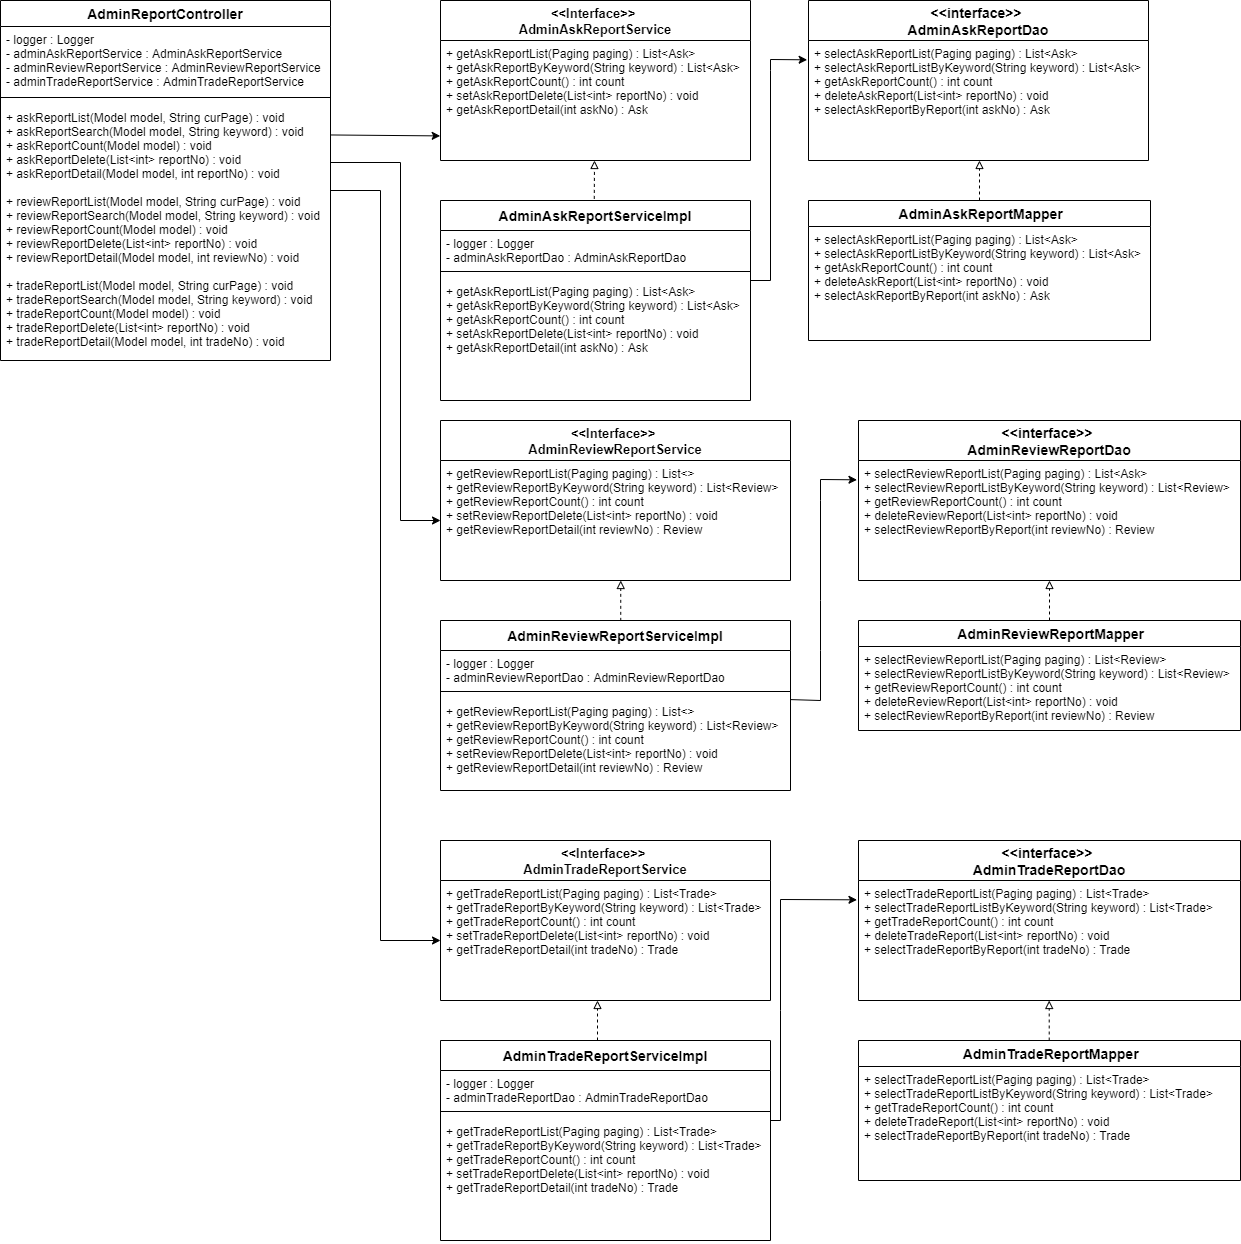

The diagram above was exported from draw.io. Its source (the exported page's mxGraphModel, read from the mxfile embedded in the PNG):
<mxGraphModel dx="1422" dy="745" grid="1" gridSize="10" guides="1" tooltips="1" connect="1" arrows="1" fold="1" page="1" pageScale="1" pageWidth="2336" pageHeight="1654" math="0" shadow="0">
  <root>
    <mxCell id="nt1je76EOnHDJxgUV-KP-0" />
    <mxCell id="nt1je76EOnHDJxgUV-KP-1" parent="nt1je76EOnHDJxgUV-KP-0" />
    <mxCell id="gW_nswuueuBY25rnqWd4-0" value="AdminAskReportServiceImpl" style="swimlane;fontStyle=1;childLayout=stackLayout;horizontal=1;startSize=30;horizontalStack=0;resizeParent=1;resizeParentMax=0;resizeLast=0;collapsible=1;marginBottom=0;align=center;fontSize=14;" parent="nt1je76EOnHDJxgUV-KP-1" vertex="1">
      <mxGeometry x="700" y="570" width="310" height="200" as="geometry" />
    </mxCell>
    <mxCell id="gW_nswuueuBY25rnqWd4-1" value="- logger : Logger&#10;- adminAskReportDao : AdminAskReportDao" style="text;strokeColor=none;fillColor=none;spacingLeft=4;spacingRight=4;overflow=hidden;rotatable=0;points=[[0,0.5],[1,0.5]];portConstraint=eastwest;fontSize=12;" parent="gW_nswuueuBY25rnqWd4-0" vertex="1">
      <mxGeometry y="30" width="310" height="34" as="geometry" />
    </mxCell>
    <mxCell id="gW_nswuueuBY25rnqWd4-2" value="" style="line;strokeWidth=1;fillColor=none;align=left;verticalAlign=middle;spacingTop=-1;spacingLeft=3;spacingRight=3;rotatable=0;labelPosition=right;points=[];portConstraint=eastwest;" parent="gW_nswuueuBY25rnqWd4-0" vertex="1">
      <mxGeometry y="64" width="310" height="14" as="geometry" />
    </mxCell>
    <mxCell id="gW_nswuueuBY25rnqWd4-3" value="+ getAskReportList(Paging paging) : List&lt;Ask&gt;&#10;+ getAskReportByKeyword(String keyword) : List&lt;Ask&gt;&#10;+ getAskReportCount() : int count&#10;+ setAskReportDelete(List&lt;int&gt; reportNo) : void&#10;+ getAskReportDetail(int askNo) : Ask" style="text;strokeColor=none;fillColor=none;spacingLeft=4;spacingRight=4;overflow=hidden;rotatable=0;points=[[0,0.5],[1,0.5]];portConstraint=eastwest;fontSize=12;" parent="gW_nswuueuBY25rnqWd4-0" vertex="1">
      <mxGeometry y="78" width="310" height="122" as="geometry" />
    </mxCell>
    <mxCell id="gW_nswuueuBY25rnqWd4-4" value="AdminReportController" style="swimlane;fontStyle=1;childLayout=stackLayout;horizontal=1;startSize=26;horizontalStack=0;resizeParent=1;resizeParentMax=0;resizeLast=0;collapsible=1;marginBottom=0;align=center;fontSize=14;" parent="nt1je76EOnHDJxgUV-KP-1" vertex="1">
      <mxGeometry x="260" y="370" width="330" height="360" as="geometry" />
    </mxCell>
    <mxCell id="gW_nswuueuBY25rnqWd4-5" value="- logger : Logger&#10;- adminAskReportService : AdminAskReportService&#10;- adminReviewReportService : AdminReviewReportService&#10;- adminTradeReportService : AdminTradeReportService" style="text;strokeColor=none;fillColor=none;spacingLeft=4;spacingRight=4;overflow=hidden;rotatable=0;points=[[0,0.5],[1,0.5]];portConstraint=eastwest;fontSize=12;" parent="gW_nswuueuBY25rnqWd4-4" vertex="1">
      <mxGeometry y="26" width="330" height="64" as="geometry" />
    </mxCell>
    <mxCell id="gW_nswuueuBY25rnqWd4-6" value="" style="line;strokeWidth=1;fillColor=none;align=left;verticalAlign=middle;spacingTop=-1;spacingLeft=3;spacingRight=3;rotatable=0;labelPosition=right;points=[];portConstraint=eastwest;" parent="gW_nswuueuBY25rnqWd4-4" vertex="1">
      <mxGeometry y="90" width="330" height="14" as="geometry" />
    </mxCell>
    <mxCell id="gW_nswuueuBY25rnqWd4-7" value="+ askReportList(Model model, String curPage) : void&#10;+ askReportSearch(Model model, String keyword) : void&#10;+ askReportCount(Model model) : void&#10;+ askReportDelete(List&lt;int&gt; reportNo) : void&#10;+ askReportDetail(Model model, int reportNo) : void&#10;&#10;+ reviewReportList(Model model, String curPage) : void&#10;+ reviewReportSearch(Model model, String keyword) : void&#10;+ reviewReportCount(Model model) : void&#10;+ reviewReportDelete(List&lt;int&gt; reportNo) : void&#10;+ reviewReportDetail(Model model, int reviewNo) : void&#10;&#10;+ tradeReportList(Model model, String curPage) : void&#10;+ tradeReportSearch(Model model, String keyword) : void&#10;+ tradeReportCount(Model model) : void&#10;+ tradeReportDelete(List&lt;int&gt; reportNo) : void&#10;+ tradeReportDetail(Model model, int tradeNo) : void" style="text;strokeColor=none;fillColor=none;spacingLeft=4;spacingRight=4;overflow=hidden;rotatable=0;points=[[0,0.5],[1,0.5]];portConstraint=eastwest;fontSize=12;" parent="gW_nswuueuBY25rnqWd4-4" vertex="1">
      <mxGeometry y="104" width="330" height="256" as="geometry" />
    </mxCell>
    <mxCell id="gW_nswuueuBY25rnqWd4-8" value="&lt;&lt;interface&gt;&gt; &#10;AdminAskReportDao" style="swimlane;fontStyle=1;childLayout=stackLayout;horizontal=1;startSize=40;horizontalStack=0;resizeParent=1;resizeParentMax=0;resizeLast=0;collapsible=1;marginBottom=0;align=center;fontSize=14;" parent="nt1je76EOnHDJxgUV-KP-1" vertex="1">
      <mxGeometry x="1068" y="370" width="340" height="160" as="geometry" />
    </mxCell>
    <mxCell id="gW_nswuueuBY25rnqWd4-9" value="+ selectAskReportList(Paging paging) : List&lt;Ask&gt;&#10;+ selectAskReportListByKeyword(String keyword) : List&lt;Ask&gt;&#10;+ getAskReportCount() : int count&#10;+ deleteAskReport(List&lt;int&gt; reportNo) : void&#10;+ selectAskReportByReport(int askNo) : Ask" style="text;strokeColor=none;fillColor=none;spacingLeft=4;spacingRight=4;overflow=hidden;rotatable=0;points=[[0,0.5],[1,0.5]];portConstraint=eastwest;fontSize=12;" parent="gW_nswuueuBY25rnqWd4-8" vertex="1">
      <mxGeometry y="40" width="340" height="120" as="geometry" />
    </mxCell>
    <mxCell id="gW_nswuueuBY25rnqWd4-10" value="&lt;&lt;Interface&gt;&gt; &#10;AdminAskReportService" style="swimlane;fontStyle=1;childLayout=stackLayout;horizontal=1;startSize=40;horizontalStack=0;resizeParent=1;resizeParentMax=0;resizeLast=0;collapsible=1;marginBottom=0;align=center;fontSize=13;" parent="nt1je76EOnHDJxgUV-KP-1" vertex="1">
      <mxGeometry x="700" y="370" width="310" height="160" as="geometry" />
    </mxCell>
    <mxCell id="gW_nswuueuBY25rnqWd4-11" value="+ getAskReportList(Paging paging) : List&lt;Ask&gt;&#10;+ getAskReportByKeyword(String keyword) : List&lt;Ask&gt;&#10;+ getAskReportCount() : int count&#10;+ setAskReportDelete(List&lt;int&gt; reportNo) : void&#10;+ getAskReportDetail(int askNo) : Ask" style="text;strokeColor=none;fillColor=none;spacingLeft=4;spacingRight=4;overflow=hidden;rotatable=0;points=[[0,0.5],[1,0.5]];portConstraint=eastwest;fontSize=12;" parent="gW_nswuueuBY25rnqWd4-10" vertex="1">
      <mxGeometry y="40" width="310" height="120" as="geometry" />
    </mxCell>
    <mxCell id="gW_nswuueuBY25rnqWd4-12" value=" AdminAskReportMapper" style="swimlane;fontStyle=1;childLayout=stackLayout;horizontal=1;startSize=26;horizontalStack=0;resizeParent=1;resizeParentMax=0;resizeLast=0;collapsible=1;marginBottom=0;align=center;fontSize=14;" parent="nt1je76EOnHDJxgUV-KP-1" vertex="1">
      <mxGeometry x="1068" y="570" width="342" height="140" as="geometry" />
    </mxCell>
    <mxCell id="gW_nswuueuBY25rnqWd4-13" value="+ selectAskReportList(Paging paging) : List&lt;Ask&gt;&#10;+ selectAskReportListByKeyword(String keyword) : List&lt;Ask&gt;&#10;+ getAskReportCount() : int count&#10;+ deleteAskReport(List&lt;int&gt; reportNo) : void&#10;+ selectAskReportByReport(int askNo) : Ask" style="text;strokeColor=none;fillColor=none;spacingLeft=4;spacingRight=4;overflow=hidden;rotatable=0;points=[[0,0.5],[1,0.5]];portConstraint=eastwest;fontSize=12;" parent="gW_nswuueuBY25rnqWd4-12" vertex="1">
      <mxGeometry y="26" width="342" height="114" as="geometry" />
    </mxCell>
    <mxCell id="gW_nswuueuBY25rnqWd4-14" value="" style="endArrow=classic;html=1;rounded=0;fontSize=10;exitX=1;exitY=0.119;exitDx=0;exitDy=0;exitPerimeter=0;entryX=-0.001;entryY=0.795;entryDx=0;entryDy=0;entryPerimeter=0;" parent="nt1je76EOnHDJxgUV-KP-1" source="gW_nswuueuBY25rnqWd4-7" target="gW_nswuueuBY25rnqWd4-11" edge="1">
      <mxGeometry width="50" height="50" relative="1" as="geometry">
        <mxPoint x="593" y="509" as="sourcePoint" />
        <mxPoint x="700" y="509" as="targetPoint" />
      </mxGeometry>
    </mxCell>
    <mxCell id="gW_nswuueuBY25rnqWd4-15" value="" style="endArrow=block;html=1;rounded=0;fontSize=10;dashed=1;endFill=0;exitX=0.496;exitY=-0.008;exitDx=0;exitDy=0;exitPerimeter=0;" parent="nt1je76EOnHDJxgUV-KP-1" source="gW_nswuueuBY25rnqWd4-0" edge="1">
      <mxGeometry width="50" height="50" relative="1" as="geometry">
        <mxPoint x="854" y="560" as="sourcePoint" />
        <mxPoint x="854" y="530" as="targetPoint" />
      </mxGeometry>
    </mxCell>
    <mxCell id="gW_nswuueuBY25rnqWd4-16" value="" style="endArrow=classic;html=1;rounded=0;fontSize=10;entryX=-0.004;entryY=0.161;entryDx=0;entryDy=0;entryPerimeter=0;" parent="nt1je76EOnHDJxgUV-KP-1" target="gW_nswuueuBY25rnqWd4-9" edge="1">
      <mxGeometry width="50" height="50" relative="1" as="geometry">
        <mxPoint x="1010" y="650" as="sourcePoint" />
        <mxPoint x="1060" y="430" as="targetPoint" />
        <Array as="points">
          <mxPoint x="1030" y="650" />
          <mxPoint x="1030" y="440" />
          <mxPoint x="1030" y="429" />
        </Array>
      </mxGeometry>
    </mxCell>
    <mxCell id="gW_nswuueuBY25rnqWd4-17" value="" style="endArrow=block;html=1;rounded=0;fontSize=10;dashed=1;endFill=0;exitX=0.5;exitY=0;exitDx=0;exitDy=0;" parent="nt1je76EOnHDJxgUV-KP-1" source="gW_nswuueuBY25rnqWd4-12" edge="1">
      <mxGeometry width="50" height="50" relative="1" as="geometry">
        <mxPoint x="1218.56" y="558.1999999999999" as="sourcePoint" />
        <mxPoint x="1239" y="530" as="targetPoint" />
        <Array as="points" />
      </mxGeometry>
    </mxCell>
    <mxCell id="gW_nswuueuBY25rnqWd4-18" value="AdminReviewReportServiceImpl" style="swimlane;fontStyle=1;childLayout=stackLayout;horizontal=1;startSize=30;horizontalStack=0;resizeParent=1;resizeParentMax=0;resizeLast=0;collapsible=1;marginBottom=0;align=center;fontSize=14;" parent="nt1je76EOnHDJxgUV-KP-1" vertex="1">
      <mxGeometry x="700" y="990" width="350" height="170" as="geometry" />
    </mxCell>
    <mxCell id="gW_nswuueuBY25rnqWd4-19" value="- logger : Logger&#10;- adminReviewReportDao : AdminReviewReportDao" style="text;strokeColor=none;fillColor=none;spacingLeft=4;spacingRight=4;overflow=hidden;rotatable=0;points=[[0,0.5],[1,0.5]];portConstraint=eastwest;fontSize=12;" parent="gW_nswuueuBY25rnqWd4-18" vertex="1">
      <mxGeometry y="30" width="350" height="34" as="geometry" />
    </mxCell>
    <mxCell id="gW_nswuueuBY25rnqWd4-20" value="" style="line;strokeWidth=1;fillColor=none;align=left;verticalAlign=middle;spacingTop=-1;spacingLeft=3;spacingRight=3;rotatable=0;labelPosition=right;points=[];portConstraint=eastwest;" parent="gW_nswuueuBY25rnqWd4-18" vertex="1">
      <mxGeometry y="64" width="350" height="14" as="geometry" />
    </mxCell>
    <mxCell id="gW_nswuueuBY25rnqWd4-21" value="+ getReviewReportList(Paging paging) : List&lt;&gt;&#10;+ getReviewReportByKeyword(String keyword) : List&lt;Review&gt;&#10;+ getReviewReportCount() : int count&#10;+ setReviewReportDelete(List&lt;int&gt; reportNo) : void&#10;+ getReviewReportDetail(int reviewNo) : Review" style="text;strokeColor=none;fillColor=none;spacingLeft=4;spacingRight=4;overflow=hidden;rotatable=0;points=[[0,0.5],[1,0.5]];portConstraint=eastwest;fontSize=12;" parent="gW_nswuueuBY25rnqWd4-18" vertex="1">
      <mxGeometry y="78" width="350" height="92" as="geometry" />
    </mxCell>
    <mxCell id="gW_nswuueuBY25rnqWd4-22" value="&lt;&lt;interface&gt;&gt; &#10;AdminReviewReportDao" style="swimlane;fontStyle=1;childLayout=stackLayout;horizontal=1;startSize=40;horizontalStack=0;resizeParent=1;resizeParentMax=0;resizeLast=0;collapsible=1;marginBottom=0;align=center;fontSize=14;" parent="nt1je76EOnHDJxgUV-KP-1" vertex="1">
      <mxGeometry x="1118" y="790" width="382" height="160" as="geometry" />
    </mxCell>
    <mxCell id="gW_nswuueuBY25rnqWd4-23" value="+ selectReviewReportList(Paging paging) : List&lt;Ask&gt;&#10;+ selectReviewReportListByKeyword(String keyword) : List&lt;Review&gt;&#10;+ getReviewReportCount() : int count&#10;+ deleteReviewReport(List&lt;int&gt; reportNo) : void&#10;+ selectReviewReportByReport(int reviewNo) : Review" style="text;strokeColor=none;fillColor=none;spacingLeft=4;spacingRight=4;overflow=hidden;rotatable=0;points=[[0,0.5],[1,0.5]];portConstraint=eastwest;fontSize=12;" parent="gW_nswuueuBY25rnqWd4-22" vertex="1">
      <mxGeometry y="40" width="382" height="120" as="geometry" />
    </mxCell>
    <mxCell id="gW_nswuueuBY25rnqWd4-24" value="&lt;&lt;Interface&gt;&gt; &#10;AdminReviewReportService" style="swimlane;fontStyle=1;childLayout=stackLayout;horizontal=1;startSize=40;horizontalStack=0;resizeParent=1;resizeParentMax=0;resizeLast=0;collapsible=1;marginBottom=0;align=center;fontSize=13;" parent="nt1je76EOnHDJxgUV-KP-1" vertex="1">
      <mxGeometry x="700" y="790" width="350" height="160" as="geometry" />
    </mxCell>
    <mxCell id="gW_nswuueuBY25rnqWd4-25" value="+ getReviewReportList(Paging paging) : List&lt;&gt;&#10;+ getReviewReportByKeyword(String keyword) : List&lt;Review&gt;&#10;+ getReviewReportCount() : int count&#10;+ setReviewReportDelete(List&lt;int&gt; reportNo) : void&#10;+ getReviewReportDetail(int reviewNo) : Review" style="text;strokeColor=none;fillColor=none;spacingLeft=4;spacingRight=4;overflow=hidden;rotatable=0;points=[[0,0.5],[1,0.5]];portConstraint=eastwest;fontSize=12;" parent="gW_nswuueuBY25rnqWd4-24" vertex="1">
      <mxGeometry y="40" width="350" height="120" as="geometry" />
    </mxCell>
    <mxCell id="gW_nswuueuBY25rnqWd4-26" value=" AdminReviewReportMapper" style="swimlane;fontStyle=1;childLayout=stackLayout;horizontal=1;startSize=26;horizontalStack=0;resizeParent=1;resizeParentMax=0;resizeLast=0;collapsible=1;marginBottom=0;align=center;fontSize=14;" parent="nt1je76EOnHDJxgUV-KP-1" vertex="1">
      <mxGeometry x="1118" y="990" width="382" height="110" as="geometry" />
    </mxCell>
    <mxCell id="gW_nswuueuBY25rnqWd4-27" value="+ selectReviewReportList(Paging paging) : List&lt;Review&gt;&#10;+ selectReviewReportListByKeyword(String keyword) : List&lt;Review&gt;&#10;+ getReviewReportCount() : int count&#10;+ deleteReviewReport(List&lt;int&gt; reportNo) : void&#10;+ selectReviewReportByReport(int reviewNo) : Review" style="text;strokeColor=none;fillColor=none;spacingLeft=4;spacingRight=4;overflow=hidden;rotatable=0;points=[[0,0.5],[1,0.5]];portConstraint=eastwest;fontSize=12;" parent="gW_nswuueuBY25rnqWd4-26" vertex="1">
      <mxGeometry y="26" width="382" height="84" as="geometry" />
    </mxCell>
    <mxCell id="gW_nswuueuBY25rnqWd4-28" value="" style="endArrow=block;html=1;rounded=0;fontSize=10;dashed=1;endFill=0;exitX=0.515;exitY=0.002;exitDx=0;exitDy=0;exitPerimeter=0;entryX=0.515;entryY=1;entryDx=0;entryDy=0;entryPerimeter=0;" parent="nt1je76EOnHDJxgUV-KP-1" source="gW_nswuueuBY25rnqWd4-18" target="gW_nswuueuBY25rnqWd4-25" edge="1">
      <mxGeometry width="50" height="50" relative="1" as="geometry">
        <mxPoint x="880" y="980" as="sourcePoint" />
        <mxPoint x="875" y="960" as="targetPoint" />
      </mxGeometry>
    </mxCell>
    <mxCell id="gW_nswuueuBY25rnqWd4-29" value="" style="endArrow=classic;html=1;rounded=0;fontSize=10;entryX=-0.004;entryY=0.161;entryDx=0;entryDy=0;entryPerimeter=0;exitX=1.001;exitY=0.012;exitDx=0;exitDy=0;exitPerimeter=0;" parent="nt1je76EOnHDJxgUV-KP-1" source="gW_nswuueuBY25rnqWd4-21" target="gW_nswuueuBY25rnqWd4-23" edge="1">
      <mxGeometry width="50" height="50" relative="1" as="geometry">
        <mxPoint x="1050" y="1070" as="sourcePoint" />
        <mxPoint x="1060" y="850" as="targetPoint" />
        <Array as="points">
          <mxPoint x="1080" y="1070" />
          <mxPoint x="1080" y="1020" />
          <mxPoint x="1080" y="970" />
          <mxPoint x="1080" y="870" />
          <mxPoint x="1080" y="849" />
        </Array>
      </mxGeometry>
    </mxCell>
    <mxCell id="gW_nswuueuBY25rnqWd4-30" value="" style="endArrow=block;html=1;rounded=0;fontSize=10;dashed=1;endFill=0;exitX=0.5;exitY=0;exitDx=0;exitDy=0;entryX=0.5;entryY=1;entryDx=0;entryDy=0;entryPerimeter=0;" parent="nt1je76EOnHDJxgUV-KP-1" source="gW_nswuueuBY25rnqWd4-26" target="gW_nswuueuBY25rnqWd4-23" edge="1">
      <mxGeometry width="50" height="50" relative="1" as="geometry">
        <mxPoint x="1218.56" y="978.1999999999999" as="sourcePoint" />
        <mxPoint x="1268" y="960" as="targetPoint" />
        <Array as="points" />
      </mxGeometry>
    </mxCell>
    <mxCell id="gW_nswuueuBY25rnqWd4-44" value="AdminTradeReportServiceImpl" style="swimlane;fontStyle=1;childLayout=stackLayout;horizontal=1;startSize=30;horizontalStack=0;resizeParent=1;resizeParentMax=0;resizeLast=0;collapsible=1;marginBottom=0;align=center;fontSize=14;" parent="nt1je76EOnHDJxgUV-KP-1" vertex="1">
      <mxGeometry x="700" y="1410" width="330" height="200" as="geometry" />
    </mxCell>
    <mxCell id="gW_nswuueuBY25rnqWd4-45" value="- logger : Logger&#10;- adminTradeReportDao : AdminTradeReportDao" style="text;strokeColor=none;fillColor=none;spacingLeft=4;spacingRight=4;overflow=hidden;rotatable=0;points=[[0,0.5],[1,0.5]];portConstraint=eastwest;fontSize=12;" parent="gW_nswuueuBY25rnqWd4-44" vertex="1">
      <mxGeometry y="30" width="330" height="34" as="geometry" />
    </mxCell>
    <mxCell id="gW_nswuueuBY25rnqWd4-46" value="" style="line;strokeWidth=1;fillColor=none;align=left;verticalAlign=middle;spacingTop=-1;spacingLeft=3;spacingRight=3;rotatable=0;labelPosition=right;points=[];portConstraint=eastwest;" parent="gW_nswuueuBY25rnqWd4-44" vertex="1">
      <mxGeometry y="64" width="330" height="14" as="geometry" />
    </mxCell>
    <mxCell id="gW_nswuueuBY25rnqWd4-47" value="+ getTradeReportList(Paging paging) : List&lt;Trade&gt;&#10;+ getTradeReportByKeyword(String keyword) : List&lt;Trade&gt;&#10;+ getTradeReportCount() : int count&#10;+ setTradeReportDelete(List&lt;int&gt; reportNo) : void&#10;+ getTradeReportDetail(int tradeNo) : Trade" style="text;strokeColor=none;fillColor=none;spacingLeft=4;spacingRight=4;overflow=hidden;rotatable=0;points=[[0,0.5],[1,0.5]];portConstraint=eastwest;fontSize=12;" parent="gW_nswuueuBY25rnqWd4-44" vertex="1">
      <mxGeometry y="78" width="330" height="122" as="geometry" />
    </mxCell>
    <mxCell id="gW_nswuueuBY25rnqWd4-48" value="&lt;&lt;interface&gt;&gt; &#10;AdminTradeReportDao" style="swimlane;fontStyle=1;childLayout=stackLayout;horizontal=1;startSize=40;horizontalStack=0;resizeParent=1;resizeParentMax=0;resizeLast=0;collapsible=1;marginBottom=0;align=center;fontSize=14;" parent="nt1je76EOnHDJxgUV-KP-1" vertex="1">
      <mxGeometry x="1118" y="1210" width="382" height="160" as="geometry" />
    </mxCell>
    <mxCell id="gW_nswuueuBY25rnqWd4-49" value="+ selectTradeReportList(Paging paging) : List&lt;Trade&gt;&#10;+ selectTradeReportListByKeyword(String keyword) : List&lt;Trade&gt;&#10;+ getTradeReportCount() : int count&#10;+ deleteTradeReport(List&lt;int&gt; reportNo) : void&#10;+ selectTradeReportByReport(int tradeNo) : Trade" style="text;strokeColor=none;fillColor=none;spacingLeft=4;spacingRight=4;overflow=hidden;rotatable=0;points=[[0,0.5],[1,0.5]];portConstraint=eastwest;fontSize=12;" parent="gW_nswuueuBY25rnqWd4-48" vertex="1">
      <mxGeometry y="40" width="382" height="120" as="geometry" />
    </mxCell>
    <mxCell id="gW_nswuueuBY25rnqWd4-50" value="&lt;&lt;Interface&gt;&gt; &#10;AdminTradeReportService" style="swimlane;fontStyle=1;childLayout=stackLayout;horizontal=1;startSize=40;horizontalStack=0;resizeParent=1;resizeParentMax=0;resizeLast=0;collapsible=1;marginBottom=0;align=center;fontSize=13;" parent="nt1je76EOnHDJxgUV-KP-1" vertex="1">
      <mxGeometry x="700" y="1210" width="330" height="160" as="geometry" />
    </mxCell>
    <mxCell id="gW_nswuueuBY25rnqWd4-51" value="+ getTradeReportList(Paging paging) : List&lt;Trade&gt;&#10;+ getTradeReportByKeyword(String keyword) : List&lt;Trade&gt;&#10;+ getTradeReportCount() : int count&#10;+ setTradeReportDelete(List&lt;int&gt; reportNo) : void&#10;+ getTradeReportDetail(int tradeNo) : Trade" style="text;strokeColor=none;fillColor=none;spacingLeft=4;spacingRight=4;overflow=hidden;rotatable=0;points=[[0,0.5],[1,0.5]];portConstraint=eastwest;fontSize=12;" parent="gW_nswuueuBY25rnqWd4-50" vertex="1">
      <mxGeometry y="40" width="330" height="120" as="geometry" />
    </mxCell>
    <mxCell id="gW_nswuueuBY25rnqWd4-52" value=" AdminTradeReportMapper" style="swimlane;fontStyle=1;childLayout=stackLayout;horizontal=1;startSize=26;horizontalStack=0;resizeParent=1;resizeParentMax=0;resizeLast=0;collapsible=1;marginBottom=0;align=center;fontSize=14;" parent="nt1je76EOnHDJxgUV-KP-1" vertex="1">
      <mxGeometry x="1118" y="1410" width="382" height="140" as="geometry" />
    </mxCell>
    <mxCell id="gW_nswuueuBY25rnqWd4-53" value="+ selectTradeReportList(Paging paging) : List&lt;Trade&gt;&#10;+ selectTradeReportListByKeyword(String keyword) : List&lt;Trade&gt;&#10;+ getTradeReportCount() : int count&#10;+ deleteTradeReport(List&lt;int&gt; reportNo) : void&#10;+ selectTradeReportByReport(int tradeNo) : Trade" style="text;strokeColor=none;fillColor=none;spacingLeft=4;spacingRight=4;overflow=hidden;rotatable=0;points=[[0,0.5],[1,0.5]];portConstraint=eastwest;fontSize=12;" parent="gW_nswuueuBY25rnqWd4-52" vertex="1">
      <mxGeometry y="26" width="382" height="114" as="geometry" />
    </mxCell>
    <mxCell id="gW_nswuueuBY25rnqWd4-54" value="" style="endArrow=block;html=1;rounded=0;fontSize=10;dashed=1;endFill=0;" parent="nt1je76EOnHDJxgUV-KP-1" edge="1">
      <mxGeometry width="50" height="50" relative="1" as="geometry">
        <mxPoint x="857" y="1410" as="sourcePoint" />
        <mxPoint x="857" y="1370" as="targetPoint" />
      </mxGeometry>
    </mxCell>
    <mxCell id="gW_nswuueuBY25rnqWd4-55" value="" style="endArrow=classic;html=1;rounded=0;fontSize=10;entryX=-0.004;entryY=0.161;entryDx=0;entryDy=0;entryPerimeter=0;" parent="nt1je76EOnHDJxgUV-KP-1" target="gW_nswuueuBY25rnqWd4-49" edge="1">
      <mxGeometry width="50" height="50" relative="1" as="geometry">
        <mxPoint x="1030" y="1490" as="sourcePoint" />
        <mxPoint x="1060" y="1270" as="targetPoint" />
        <Array as="points">
          <mxPoint x="1040" y="1490" />
          <mxPoint x="1040" y="1380" />
          <mxPoint x="1040" y="1269" />
        </Array>
      </mxGeometry>
    </mxCell>
    <mxCell id="gW_nswuueuBY25rnqWd4-58" style="edgeStyle=orthogonalEdgeStyle;rounded=0;orthogonalLoop=1;jettySize=auto;html=1;entryX=0;entryY=0.5;entryDx=0;entryDy=0;" parent="nt1je76EOnHDJxgUV-KP-1" source="gW_nswuueuBY25rnqWd4-7" target="gW_nswuueuBY25rnqWd4-25" edge="1">
      <mxGeometry relative="1" as="geometry">
        <Array as="points">
          <mxPoint x="660" y="532" />
          <mxPoint x="660" y="890" />
        </Array>
      </mxGeometry>
    </mxCell>
    <mxCell id="gW_nswuueuBY25rnqWd4-59" style="edgeStyle=orthogonalEdgeStyle;rounded=0;orthogonalLoop=1;jettySize=auto;html=1;entryX=0;entryY=0.5;entryDx=0;entryDy=0;" parent="nt1je76EOnHDJxgUV-KP-1" source="gW_nswuueuBY25rnqWd4-7" target="gW_nswuueuBY25rnqWd4-51" edge="1">
      <mxGeometry relative="1" as="geometry">
        <Array as="points">
          <mxPoint x="640" y="560" />
          <mxPoint x="640" y="1310" />
        </Array>
      </mxGeometry>
    </mxCell>
    <mxCell id="GkkZ8XvBplso25H0Vdc6-0" value="" style="endArrow=block;html=1;rounded=0;fontSize=10;dashed=1;endFill=0;exitX=0.5;exitY=0;exitDx=0;exitDy=0;entryX=0.5;entryY=1;entryDx=0;entryDy=0;entryPerimeter=0;" parent="nt1je76EOnHDJxgUV-KP-1" edge="1">
      <mxGeometry width="50" height="50" relative="1" as="geometry">
        <mxPoint x="1308.71" y="1410" as="sourcePoint" />
        <mxPoint x="1308.71" y="1370" as="targetPoint" />
        <Array as="points" />
      </mxGeometry>
    </mxCell>
  </root>
</mxGraphModel>